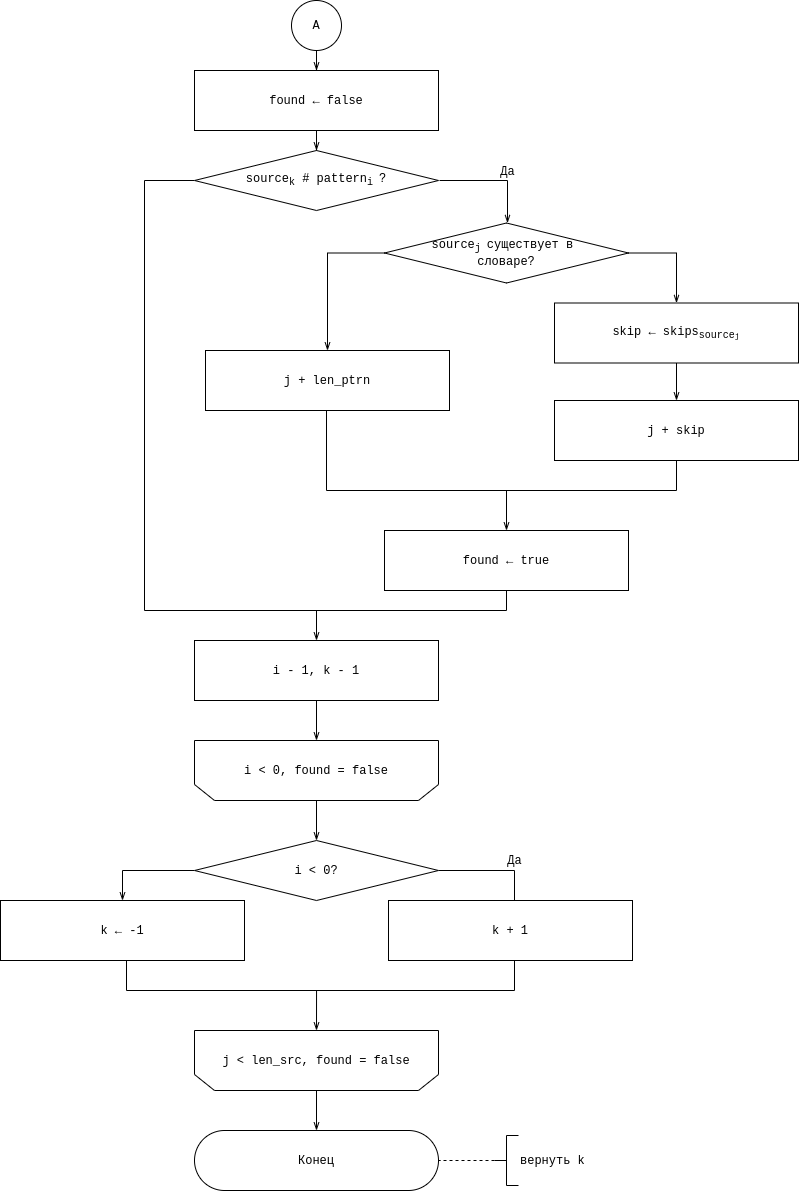

The diagram above was exported from draw.io. Its source (the exported page's mxGraphModel, read from the mxfile embedded in the PNG):
<mxGraphModel dx="1422" dy="1924" grid="1" gridSize="10" guides="1" tooltips="1" connect="1" arrows="1" fold="1" page="1" pageScale="1" pageWidth="850" pageHeight="1100" math="0" shadow="0">
  <root>
    <mxCell id="FKkpiihrv7lP5dttvu_L-0" />
    <mxCell id="FKkpiihrv7lP5dttvu_L-1" parent="FKkpiihrv7lP5dttvu_L-0" />
    <mxCell id="FKkpiihrv7lP5dttvu_L-6" style="edgeStyle=orthogonalEdgeStyle;rounded=0;orthogonalLoop=1;jettySize=auto;html=1;exitX=1;exitY=0.5;exitDx=0;exitDy=0;fontFamily=Courier New;fontSize=12;endArrow=openThin;endFill=0;" parent="FKkpiihrv7lP5dttvu_L-1" edge="1">
      <mxGeometry relative="1" as="geometry">
        <mxPoint x="445" y="-920" as="sourcePoint" />
        <mxPoint x="513" y="-877.5" as="targetPoint" />
      </mxGeometry>
    </mxCell>
    <mxCell id="FKkpiihrv7lP5dttvu_L-9" value="Да" style="edgeLabel;html=1;align=center;verticalAlign=middle;resizable=0;points=[];fontSize=12;fontFamily=Courier New;" parent="FKkpiihrv7lP5dttvu_L-6" vertex="1" connectable="0">
      <mxGeometry x="0.0498" y="2" relative="1" as="geometry">
        <mxPoint x="9" y="-8" as="offset" />
      </mxGeometry>
    </mxCell>
    <mxCell id="9pJMIFNZyNekYu0RsE0s-2" style="edgeStyle=orthogonalEdgeStyle;rounded=0;orthogonalLoop=1;jettySize=auto;html=1;exitX=0;exitY=0.5;exitDx=0;exitDy=0;entryX=0.5;entryY=1;entryDx=0;entryDy=0;fontFamily=Courier New;fontSize=12;endArrow=none;endFill=0;" parent="FKkpiihrv7lP5dttvu_L-1" source="FKkpiihrv7lP5dttvu_L-2" target="P_exnDOQW3jGFBcK800B-5" edge="1">
      <mxGeometry relative="1" as="geometry">
        <Array as="points">
          <mxPoint x="150" y="-920" />
          <mxPoint x="150" y="-490" />
          <mxPoint x="512" y="-490" />
        </Array>
      </mxGeometry>
    </mxCell>
    <mxCell id="FKkpiihrv7lP5dttvu_L-2" value="source&lt;sub&gt;k&lt;/sub&gt; # pattern&lt;sub&gt;i &lt;/sub&gt;?" style="rhombus;whiteSpace=wrap;html=1;fontFamily=Courier New;" parent="FKkpiihrv7lP5dttvu_L-1" vertex="1">
      <mxGeometry x="200" y="-950" width="244" height="60" as="geometry" />
    </mxCell>
    <mxCell id="FKkpiihrv7lP5dttvu_L-7" style="edgeStyle=orthogonalEdgeStyle;rounded=0;orthogonalLoop=1;jettySize=auto;html=1;exitX=0;exitY=0.5;exitDx=0;exitDy=0;entryX=0.5;entryY=0;entryDx=0;entryDy=0;fontFamily=Courier New;fontSize=12;endArrow=openThin;endFill=0;" parent="FKkpiihrv7lP5dttvu_L-1" source="FKkpiihrv7lP5dttvu_L-3" target="FKkpiihrv7lP5dttvu_L-4" edge="1">
      <mxGeometry relative="1" as="geometry" />
    </mxCell>
    <mxCell id="FKkpiihrv7lP5dttvu_L-8" style="edgeStyle=orthogonalEdgeStyle;rounded=0;orthogonalLoop=1;jettySize=auto;html=1;exitX=1;exitY=0.5;exitDx=0;exitDy=0;entryX=0.5;entryY=0;entryDx=0;entryDy=0;fontFamily=Courier New;fontSize=12;endArrow=openThin;endFill=0;" parent="FKkpiihrv7lP5dttvu_L-1" source="FKkpiihrv7lP5dttvu_L-3" target="FKkpiihrv7lP5dttvu_L-5" edge="1">
      <mxGeometry relative="1" as="geometry" />
    </mxCell>
    <mxCell id="P_exnDOQW3jGFBcK800B-3" style="edgeStyle=orthogonalEdgeStyle;rounded=0;orthogonalLoop=1;jettySize=auto;html=1;fontFamily=Courier New;fontSize=12;endArrow=openThin;endFill=0;" parent="FKkpiihrv7lP5dttvu_L-1" target="P_exnDOQW3jGFBcK800B-5" edge="1">
      <mxGeometry relative="1" as="geometry">
        <mxPoint x="512" y="-570" as="targetPoint" />
        <mxPoint x="512" y="-610" as="sourcePoint" />
      </mxGeometry>
    </mxCell>
    <mxCell id="FKkpiihrv7lP5dttvu_L-3" value="source&lt;sub&gt;j &lt;/sub&gt;существует в&amp;nbsp;&lt;br&gt;словаре?" style="rhombus;whiteSpace=wrap;html=1;fontFamily=Courier New;" parent="FKkpiihrv7lP5dttvu_L-1" vertex="1">
      <mxGeometry x="390" y="-877.5" width="244" height="60" as="geometry" />
    </mxCell>
    <mxCell id="P_exnDOQW3jGFBcK800B-2" style="edgeStyle=orthogonalEdgeStyle;rounded=0;orthogonalLoop=1;jettySize=auto;html=1;exitX=0.5;exitY=1;exitDx=0;exitDy=0;entryX=0.5;entryY=1;entryDx=0;entryDy=0;fontFamily=Courier New;fontSize=12;endArrow=none;endFill=0;" parent="FKkpiihrv7lP5dttvu_L-1" source="FKkpiihrv7lP5dttvu_L-4" target="P_exnDOQW3jGFBcK800B-0" edge="1">
      <mxGeometry relative="1" as="geometry">
        <Array as="points">
          <mxPoint x="332" y="-610" />
          <mxPoint x="682" y="-610" />
        </Array>
      </mxGeometry>
    </mxCell>
    <mxCell id="9pJMIFNZyNekYu0RsE0s-3" style="edgeStyle=orthogonalEdgeStyle;rounded=0;orthogonalLoop=1;jettySize=auto;html=1;entryX=0.5;entryY=0;entryDx=0;entryDy=0;fontFamily=Courier New;fontSize=12;endArrow=openThin;endFill=0;" parent="FKkpiihrv7lP5dttvu_L-1" edge="1">
      <mxGeometry relative="1" as="geometry">
        <mxPoint x="322" y="-490" as="sourcePoint" />
        <mxPoint x="322" y="-460" as="targetPoint" />
      </mxGeometry>
    </mxCell>
    <mxCell id="FKkpiihrv7lP5dttvu_L-4" value="j + len_ptrn" style="shape=rectangle;whiteSpace=wrap;html=1;backgroundOutline=1;fontFamily=Courier New;strokeWidth=1;" parent="FKkpiihrv7lP5dttvu_L-1" vertex="1">
      <mxGeometry x="211" y="-750" width="244" height="60" as="geometry" />
    </mxCell>
    <mxCell id="P_exnDOQW3jGFBcK800B-1" value="" style="edgeStyle=orthogonalEdgeStyle;rounded=0;orthogonalLoop=1;jettySize=auto;html=1;fontFamily=Courier New;fontSize=12;endArrow=openThin;endFill=0;" parent="FKkpiihrv7lP5dttvu_L-1" source="FKkpiihrv7lP5dttvu_L-5" target="P_exnDOQW3jGFBcK800B-0" edge="1">
      <mxGeometry relative="1" as="geometry" />
    </mxCell>
    <mxCell id="FKkpiihrv7lP5dttvu_L-5" value="skip ← skips&lt;sub&gt;source&lt;font style=&quot;font-size: 8px&quot;&gt;j&lt;/font&gt;&lt;/sub&gt;" style="shape=rectangle;whiteSpace=wrap;html=1;backgroundOutline=1;fontFamily=Courier New;strokeWidth=1;" parent="FKkpiihrv7lP5dttvu_L-1" vertex="1">
      <mxGeometry x="560" y="-797.5" width="244" height="60" as="geometry" />
    </mxCell>
    <mxCell id="P_exnDOQW3jGFBcK800B-0" value="j + skip" style="shape=rectangle;whiteSpace=wrap;html=1;backgroundOutline=1;fontFamily=Courier New;strokeWidth=1;" parent="FKkpiihrv7lP5dttvu_L-1" vertex="1">
      <mxGeometry x="560" y="-700" width="244" height="60" as="geometry" />
    </mxCell>
    <mxCell id="P_exnDOQW3jGFBcK800B-5" value="found ← true" style="shape=rectangle;whiteSpace=wrap;html=1;backgroundOutline=1;fontFamily=Courier New;strokeWidth=1;" parent="FKkpiihrv7lP5dttvu_L-1" vertex="1">
      <mxGeometry x="390" y="-570" width="244" height="60" as="geometry" />
    </mxCell>
    <mxCell id="U3Y7A4i9m2O6TnZXFMXM-1" value="" style="edgeStyle=orthogonalEdgeStyle;rounded=0;orthogonalLoop=1;jettySize=auto;html=1;fontFamily=Courier New;fontSize=12;endArrow=openThin;endFill=0;" parent="FKkpiihrv7lP5dttvu_L-1" source="U3Y7A4i9m2O6TnZXFMXM-0" target="FKkpiihrv7lP5dttvu_L-2" edge="1">
      <mxGeometry relative="1" as="geometry" />
    </mxCell>
    <mxCell id="U3Y7A4i9m2O6TnZXFMXM-0" value="found ← false" style="shape=rectangle;whiteSpace=wrap;html=1;backgroundOutline=1;fontFamily=Courier New;strokeWidth=1;" parent="FKkpiihrv7lP5dttvu_L-1" vertex="1">
      <mxGeometry x="200" y="-1030" width="244" height="60" as="geometry" />
    </mxCell>
    <mxCell id="-2N3AN6eEmKcCZymrtjI-1" value="" style="edgeStyle=orthogonalEdgeStyle;rounded=0;orthogonalLoop=1;jettySize=auto;html=1;fontFamily=Courier New;fontSize=12;endArrow=openThin;endFill=0;" parent="FKkpiihrv7lP5dttvu_L-1" source="-2N3AN6eEmKcCZymrtjI-0" target="U3Y7A4i9m2O6TnZXFMXM-0" edge="1">
      <mxGeometry relative="1" as="geometry" />
    </mxCell>
    <mxCell id="-2N3AN6eEmKcCZymrtjI-0" value="А" style="ellipse;whiteSpace=wrap;html=1;aspect=fixed;fontFamily=Courier New;" parent="FKkpiihrv7lP5dttvu_L-1" vertex="1">
      <mxGeometry x="297" y="-1100" width="50" height="50" as="geometry" />
    </mxCell>
    <mxCell id="HQQmKGnbL3NbwhRzwJxQ-5" value="" style="edgeStyle=orthogonalEdgeStyle;rounded=0;orthogonalLoop=1;jettySize=auto;html=1;fontFamily=Courier New;fontSize=12;endArrow=openThin;endFill=0;" parent="FKkpiihrv7lP5dttvu_L-1" source="9pJMIFNZyNekYu0RsE0s-0" target="HQQmKGnbL3NbwhRzwJxQ-0" edge="1">
      <mxGeometry relative="1" as="geometry" />
    </mxCell>
    <mxCell id="9pJMIFNZyNekYu0RsE0s-0" value="i &amp;lt; 0, found = false" style="shape=loopLimit;whiteSpace=wrap;html=1;fontFamily=Courier New;strokeWidth=1;flipV=1;" parent="FKkpiihrv7lP5dttvu_L-1" vertex="1">
      <mxGeometry x="200" y="-360" width="244" height="60" as="geometry" />
    </mxCell>
    <mxCell id="9pJMIFNZyNekYu0RsE0s-7" value="" style="edgeStyle=orthogonalEdgeStyle;rounded=0;orthogonalLoop=1;jettySize=auto;html=1;fontFamily=Courier New;fontSize=12;endArrow=openThin;endFill=0;" parent="FKkpiihrv7lP5dttvu_L-1" source="9pJMIFNZyNekYu0RsE0s-1" target="9pJMIFNZyNekYu0RsE0s-0" edge="1">
      <mxGeometry relative="1" as="geometry" />
    </mxCell>
    <mxCell id="9pJMIFNZyNekYu0RsE0s-1" value="i - 1, k - 1" style="shape=rectangle;whiteSpace=wrap;html=1;backgroundOutline=1;fontFamily=Courier New;strokeWidth=1;" parent="FKkpiihrv7lP5dttvu_L-1" vertex="1">
      <mxGeometry x="200" y="-460" width="244" height="60" as="geometry" />
    </mxCell>
    <mxCell id="HQQmKGnbL3NbwhRzwJxQ-3" style="edgeStyle=orthogonalEdgeStyle;rounded=0;orthogonalLoop=1;jettySize=auto;html=1;exitX=0;exitY=0.5;exitDx=0;exitDy=0;entryX=0.5;entryY=0;entryDx=0;entryDy=0;fontFamily=Courier New;fontSize=12;endArrow=openThin;endFill=0;" parent="FKkpiihrv7lP5dttvu_L-1" source="HQQmKGnbL3NbwhRzwJxQ-0" target="HQQmKGnbL3NbwhRzwJxQ-2" edge="1">
      <mxGeometry relative="1" as="geometry" />
    </mxCell>
    <mxCell id="HQQmKGnbL3NbwhRzwJxQ-4" style="edgeStyle=orthogonalEdgeStyle;rounded=0;orthogonalLoop=1;jettySize=auto;html=1;exitX=1;exitY=0.5;exitDx=0;exitDy=0;fontFamily=Courier New;fontSize=12;endArrow=none;endFill=0;entryX=0.5;entryY=1;entryDx=0;entryDy=0;" parent="FKkpiihrv7lP5dttvu_L-1" source="HQQmKGnbL3NbwhRzwJxQ-0" target="HQQmKGnbL3NbwhRzwJxQ-2" edge="1">
      <mxGeometry relative="1" as="geometry">
        <mxPoint x="542.0344827586207" y="-190" as="targetPoint" />
        <Array as="points">
          <mxPoint x="520" y="-230" />
          <mxPoint x="520" y="-110" />
          <mxPoint x="132" y="-110" />
        </Array>
      </mxGeometry>
    </mxCell>
    <mxCell id="HQQmKGnbL3NbwhRzwJxQ-0" value="i &amp;lt; 0?" style="rhombus;whiteSpace=wrap;html=1;fontFamily=Courier New;" parent="FKkpiihrv7lP5dttvu_L-1" vertex="1">
      <mxGeometry x="200" y="-260" width="244" height="60" as="geometry" />
    </mxCell>
    <mxCell id="HQQmKGnbL3NbwhRzwJxQ-2" value="k ← -1" style="shape=rectangle;whiteSpace=wrap;html=1;backgroundOutline=1;fontFamily=Courier New;strokeWidth=1;" parent="FKkpiihrv7lP5dttvu_L-1" vertex="1">
      <mxGeometry x="6" y="-200" width="244" height="60" as="geometry" />
    </mxCell>
    <mxCell id="HQQmKGnbL3NbwhRzwJxQ-6" value="Да" style="edgeLabel;html=1;align=center;verticalAlign=middle;resizable=0;points=[];fontSize=12;fontFamily=Courier New;" parent="FKkpiihrv7lP5dttvu_L-1" vertex="1" connectable="0">
      <mxGeometry x="519.9987673576267" y="-240.0001315723996" as="geometry" />
    </mxCell>
    <mxCell id="M2qwbSctgeah5xc3ZA_6-0" value="Конец" style="rounded=1;whiteSpace=wrap;html=1;arcSize=50;fontFamily=Courier New;" parent="FKkpiihrv7lP5dttvu_L-1" vertex="1">
      <mxGeometry x="200" y="30" width="244" height="60" as="geometry" />
    </mxCell>
    <mxCell id="Gqtzfx2zi8HbzP6h2nbb-1" value="" style="edgeStyle=orthogonalEdgeStyle;rounded=0;orthogonalLoop=1;jettySize=auto;html=1;fontFamily=Courier New;fontSize=12;endArrow=none;endFill=0;dashed=1;" parent="FKkpiihrv7lP5dttvu_L-1" source="Gqtzfx2zi8HbzP6h2nbb-0" target="M2qwbSctgeah5xc3ZA_6-0" edge="1">
      <mxGeometry relative="1" as="geometry" />
    </mxCell>
    <mxCell id="Gqtzfx2zi8HbzP6h2nbb-0" value="вернуть k" style="strokeWidth=1;html=1;shape=mxgraph.flowchart.annotation_2;align=left;labelPosition=right;pointerEvents=1;fontFamily=Courier New;" parent="FKkpiihrv7lP5dttvu_L-1" vertex="1">
      <mxGeometry x="500" y="35" width="24" height="50" as="geometry" />
    </mxCell>
    <mxCell id="-pU4kjH6tbtJqbmqmo1S-0" style="edgeStyle=orthogonalEdgeStyle;rounded=0;orthogonalLoop=1;jettySize=auto;html=1;exitX=0.5;exitY=0;exitDx=0;exitDy=0;fontFamily=Courier New;fontSize=12;endArrow=openThin;endFill=0;entryX=0.5;entryY=0;entryDx=0;entryDy=0;" parent="FKkpiihrv7lP5dttvu_L-1" target="9GVfQiEctWk0bLK4vWfW-0" edge="1">
      <mxGeometry relative="1" as="geometry">
        <mxPoint x="322.04761904761904" y="-110" as="sourcePoint" />
      </mxGeometry>
    </mxCell>
    <mxCell id="-pU4kjH6tbtJqbmqmo1S-1" value="" style="edgeStyle=orthogonalEdgeStyle;rounded=0;orthogonalLoop=1;jettySize=auto;html=1;fontFamily=Courier New;fontSize=12;endArrow=openThin;endFill=0;" parent="FKkpiihrv7lP5dttvu_L-1" source="9GVfQiEctWk0bLK4vWfW-0" target="M2qwbSctgeah5xc3ZA_6-0" edge="1">
      <mxGeometry relative="1" as="geometry" />
    </mxCell>
    <mxCell id="9GVfQiEctWk0bLK4vWfW-0" value="j &amp;lt; len_src, found = false" style="shape=loopLimit;whiteSpace=wrap;html=1;fontFamily=Courier New;strokeWidth=1;flipV=1;" parent="FKkpiihrv7lP5dttvu_L-1" vertex="1">
      <mxGeometry x="200" y="-70" width="244" height="60" as="geometry" />
    </mxCell>
    <mxCell id="ybILdyTTP6NsP83QinDr-0" value="k + 1" style="shape=rectangle;whiteSpace=wrap;html=1;backgroundOutline=1;fontFamily=Courier New;strokeWidth=1;" vertex="1" parent="FKkpiihrv7lP5dttvu_L-1">
      <mxGeometry x="394" y="-200" width="244" height="60" as="geometry" />
    </mxCell>
  </root>
</mxGraphModel>